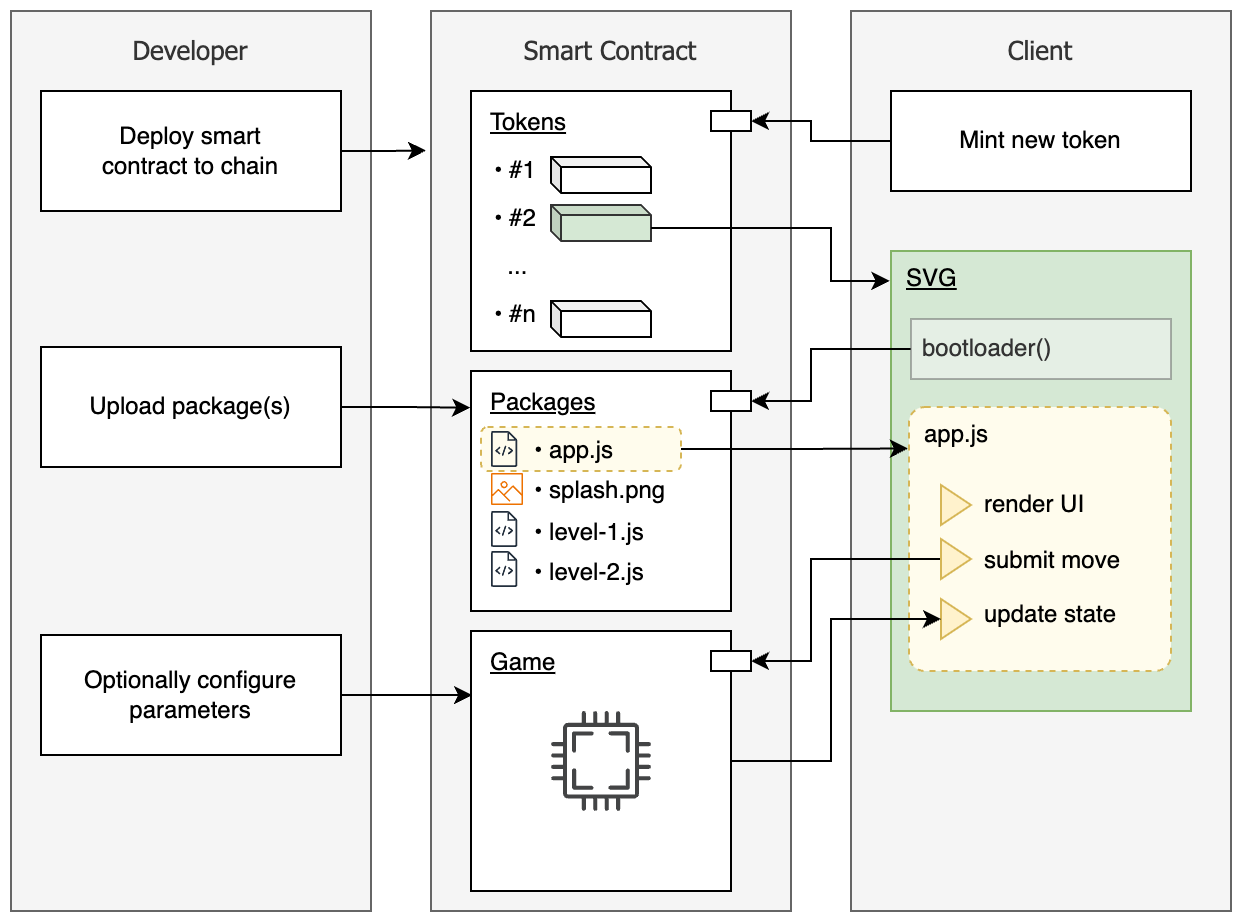

The diagram above was exported from draw.io. Its source (the exported page's mxGraphModel, read from the mxfile embedded in the PNG):
<mxGraphModel dx="1863" dy="798" grid="1" gridSize="10" guides="1" tooltips="1" connect="1" arrows="1" fold="1" page="1" pageScale="1" pageWidth="850" pageHeight="1100" math="0" shadow="0">
  <root>
    <mxCell id="0" />
    <mxCell id="1" parent="0" />
    <mxCell id="j8zpbKdXvWDMHam-oO6u-1" value="&lt;font style=&quot;font-size: 13px;&quot; face=&quot;Tahoma&quot;&gt;Smart Contract&lt;/font&gt;" style="rounded=0;whiteSpace=wrap;html=1;verticalAlign=top;spacingTop=6;fillColor=#f5f5f5;fontColor=#333333;strokeColor=#666666;" vertex="1" parent="1">
      <mxGeometry x="70" y="130" width="180" height="450" as="geometry" />
    </mxCell>
    <mxCell id="j8zpbKdXvWDMHam-oO6u-14" value="" style="group" vertex="1" connectable="0" parent="1">
      <mxGeometry x="90" y="170" width="130" height="130" as="geometry" />
    </mxCell>
    <mxCell id="j8zpbKdXvWDMHam-oO6u-5" value="Tokens" style="rounded=0;whiteSpace=wrap;html=1;verticalAlign=top;align=left;spacingLeft=6;spacing=4;fontStyle=4" vertex="1" parent="j8zpbKdXvWDMHam-oO6u-14">
      <mxGeometry width="130" height="130" as="geometry" />
    </mxCell>
    <mxCell id="j8zpbKdXvWDMHam-oO6u-6" value="&lt;p style=&quot;line-height: 200%;&quot;&gt;• #1&lt;br style=&quot;border-color: var(--border-color);&quot;&gt;&lt;span style=&quot;&quot;&gt;•&amp;nbsp;&lt;/span&gt;&lt;span style=&quot;border-color: var(--border-color); background-color: initial;&quot;&gt;#2&lt;/span&gt;&lt;br style=&quot;border-color: var(--border-color);&quot;&gt;&lt;span style=&quot;&quot;&gt;&amp;nbsp;&amp;nbsp;&lt;/span&gt;&lt;span style=&quot;border-color: var(--border-color); background-color: initial;&quot;&gt;...&lt;/span&gt;&lt;br style=&quot;border-color: var(--border-color);&quot;&gt;&lt;span style=&quot;&quot;&gt;•&amp;nbsp;&lt;/span&gt;&lt;span style=&quot;border-color: var(--border-color); background-color: initial;&quot;&gt;#n&lt;/span&gt;&lt;br&gt;&lt;/p&gt;" style="text;html=1;strokeColor=none;fillColor=none;align=left;verticalAlign=middle;whiteSpace=wrap;rounded=0;" vertex="1" parent="j8zpbKdXvWDMHam-oO6u-14">
      <mxGeometry x="10" y="30" width="90" height="90" as="geometry" />
    </mxCell>
    <mxCell id="j8zpbKdXvWDMHam-oO6u-11" value="" style="shape=cube;whiteSpace=wrap;html=1;boundedLbl=1;backgroundOutline=1;darkOpacity=0.05;darkOpacity2=0.1;size=5;" vertex="1" parent="j8zpbKdXvWDMHam-oO6u-14">
      <mxGeometry x="40" y="33" width="50" height="18" as="geometry" />
    </mxCell>
    <mxCell id="j8zpbKdXvWDMHam-oO6u-12" value="" style="shape=cube;whiteSpace=wrap;html=1;boundedLbl=1;backgroundOutline=1;darkOpacity=0.05;darkOpacity2=0.1;size=5;fillColor=#d5e8d4;strokeColor=#333333;" vertex="1" parent="j8zpbKdXvWDMHam-oO6u-14">
      <mxGeometry x="40" y="57" width="50" height="18" as="geometry" />
    </mxCell>
    <mxCell id="j8zpbKdXvWDMHam-oO6u-13" value="" style="shape=cube;whiteSpace=wrap;html=1;boundedLbl=1;backgroundOutline=1;darkOpacity=0.05;darkOpacity2=0.1;size=5;" vertex="1" parent="j8zpbKdXvWDMHam-oO6u-14">
      <mxGeometry x="40" y="105" width="50" height="18" as="geometry" />
    </mxCell>
    <mxCell id="j8zpbKdXvWDMHam-oO6u-16" value="" style="group" vertex="1" connectable="0" parent="1">
      <mxGeometry x="90" y="440" width="140" height="130" as="geometry" />
    </mxCell>
    <mxCell id="j8zpbKdXvWDMHam-oO6u-17" value="Game" style="rounded=0;whiteSpace=wrap;html=1;verticalAlign=top;align=left;spacingLeft=6;spacing=4;fontStyle=4" vertex="1" parent="j8zpbKdXvWDMHam-oO6u-16">
      <mxGeometry width="130" height="130" as="geometry" />
    </mxCell>
    <mxCell id="j8zpbKdXvWDMHam-oO6u-22" value="" style="sketch=0;pointerEvents=1;shadow=0;dashed=0;html=1;strokeColor=none;fillColor=#434445;aspect=fixed;labelPosition=center;verticalLabelPosition=bottom;verticalAlign=top;align=center;outlineConnect=0;shape=mxgraph.vvd.cpu;" vertex="1" parent="j8zpbKdXvWDMHam-oO6u-16">
      <mxGeometry x="40" y="40" width="50" height="50" as="geometry" />
    </mxCell>
    <mxCell id="j8zpbKdXvWDMHam-oO6u-51" value="" style="rounded=0;whiteSpace=wrap;html=1;" vertex="1" parent="j8zpbKdXvWDMHam-oO6u-16">
      <mxGeometry x="120" y="10" width="20" height="10" as="geometry" />
    </mxCell>
    <mxCell id="j8zpbKdXvWDMHam-oO6u-23" value="&lt;font style=&quot;&quot; face=&quot;Tahoma&quot;&gt;&lt;span style=&quot;font-size: 13px;&quot;&gt;Client&lt;/span&gt;&lt;br&gt;&lt;/font&gt;" style="rounded=0;whiteSpace=wrap;html=1;verticalAlign=top;spacingTop=6;fillColor=#f5f5f5;fontColor=#333333;strokeColor=#666666;" vertex="1" parent="1">
      <mxGeometry x="280" y="130" width="190" height="450" as="geometry" />
    </mxCell>
    <mxCell id="j8zpbKdXvWDMHam-oO6u-25" value="&lt;u&gt;SVG&lt;/u&gt;" style="rounded=0;whiteSpace=wrap;html=1;verticalAlign=top;align=left;spacingLeft=6;fillColor=#d5e8d4;strokeColor=#82b366;" vertex="1" parent="1">
      <mxGeometry x="300" y="250" width="150" height="230" as="geometry" />
    </mxCell>
    <mxCell id="j8zpbKdXvWDMHam-oO6u-55" style="edgeStyle=orthogonalEdgeStyle;rounded=0;orthogonalLoop=1;jettySize=auto;html=1;exitX=0;exitY=0.5;exitDx=0;exitDy=0;entryX=1;entryY=0.5;entryDx=0;entryDy=0;" edge="1" parent="1" source="j8zpbKdXvWDMHam-oO6u-27" target="j8zpbKdXvWDMHam-oO6u-50">
      <mxGeometry relative="1" as="geometry">
        <Array as="points">
          <mxPoint x="260" y="299" />
          <mxPoint x="260" y="325" />
        </Array>
      </mxGeometry>
    </mxCell>
    <mxCell id="j8zpbKdXvWDMHam-oO6u-27" value="bootloader()" style="rounded=0;whiteSpace=wrap;html=1;verticalAlign=middle;align=left;spacingLeft=4;fontStyle=0;fillColor=#f5f5f5;fontColor=#333333;strokeColor=#666666;opacity=50;" vertex="1" parent="1">
      <mxGeometry x="310" y="284" width="130" height="30" as="geometry" />
    </mxCell>
    <mxCell id="j8zpbKdXvWDMHam-oO6u-2" value="Packages" style="rounded=0;whiteSpace=wrap;html=1;verticalAlign=top;align=left;spacingLeft=6;spacing=4;fontStyle=4" vertex="1" parent="1">
      <mxGeometry x="90" y="310" width="130" height="120" as="geometry" />
    </mxCell>
    <mxCell id="j8zpbKdXvWDMHam-oO6u-8" value="" style="sketch=0;outlineConnect=0;fontColor=#232F3E;gradientColor=none;fillColor=#232F3D;strokeColor=none;dashed=0;verticalLabelPosition=bottom;verticalAlign=top;align=center;html=1;fontSize=12;fontStyle=0;aspect=fixed;pointerEvents=1;shape=mxgraph.aws4.source_code;" vertex="1" parent="1">
      <mxGeometry x="99.99999999999999" y="380" width="13.16" height="18" as="geometry" />
    </mxCell>
    <mxCell id="j8zpbKdXvWDMHam-oO6u-9" value="" style="sketch=0;outlineConnect=0;fontColor=#232F3E;gradientColor=none;fillColor=#232F3D;strokeColor=none;dashed=0;verticalLabelPosition=bottom;verticalAlign=top;align=center;html=1;fontSize=12;fontStyle=0;aspect=fixed;pointerEvents=1;shape=mxgraph.aws4.source_code;" vertex="1" parent="1">
      <mxGeometry x="99.99999999999999" y="400" width="13.16" height="18" as="geometry" />
    </mxCell>
    <mxCell id="j8zpbKdXvWDMHam-oO6u-56" style="edgeStyle=orthogonalEdgeStyle;rounded=0;orthogonalLoop=1;jettySize=auto;html=1;exitX=1;exitY=0.5;exitDx=0;exitDy=0;" edge="1" parent="1" source="j8zpbKdXvWDMHam-oO6u-31">
      <mxGeometry relative="1" as="geometry">
        <mxPoint x="308.5" y="348.75" as="targetPoint" />
      </mxGeometry>
    </mxCell>
    <mxCell id="j8zpbKdXvWDMHam-oO6u-31" value="" style="rounded=1;whiteSpace=wrap;html=1;fillColor=#FFFCED;strokeColor=#d6b656;dashed=1;" vertex="1" parent="1">
      <mxGeometry x="95" y="338" width="100" height="22" as="geometry" />
    </mxCell>
    <mxCell id="j8zpbKdXvWDMHam-oO6u-4" value="&lt;p style=&quot;line-height: 170%;&quot;&gt;• app.js&lt;br style=&quot;border-color: var(--border-color);&quot;&gt;&lt;span style=&quot;&quot;&gt;•&amp;nbsp;&lt;/span&gt;&lt;span style=&quot;border-color: var(--border-color); background-color: initial;&quot;&gt;splash.png&lt;/span&gt;&lt;br style=&quot;border-color: var(--border-color);&quot;&gt;&lt;span style=&quot;&quot;&gt;•&amp;nbsp;&lt;/span&gt;&lt;span style=&quot;border-color: var(--border-color); background-color: initial;&quot;&gt;level-1.js&lt;/span&gt;&lt;br style=&quot;border-color: var(--border-color);&quot;&gt;&lt;span style=&quot;&quot;&gt;•&amp;nbsp;&lt;/span&gt;&lt;span style=&quot;border-color: var(--border-color); background-color: initial;&quot;&gt;level-2.js&lt;/span&gt;&lt;br&gt;&lt;/p&gt;" style="text;html=1;strokeColor=none;fillColor=none;align=left;verticalAlign=middle;whiteSpace=wrap;rounded=0;" vertex="1" parent="1">
      <mxGeometry x="120" y="335" width="70" height="90" as="geometry" />
    </mxCell>
    <mxCell id="j8zpbKdXvWDMHam-oO6u-7" value="" style="sketch=0;outlineConnect=0;fontColor=#232F3E;gradientColor=none;fillColor=#232F3D;strokeColor=none;dashed=0;verticalLabelPosition=bottom;verticalAlign=top;align=center;html=1;fontSize=12;fontStyle=0;aspect=fixed;pointerEvents=1;shape=mxgraph.aws4.source_code;" vertex="1" parent="1">
      <mxGeometry x="99.99999999999999" y="340" width="13.16" height="18" as="geometry" />
    </mxCell>
    <mxCell id="j8zpbKdXvWDMHam-oO6u-10" value="" style="sketch=0;outlineConnect=0;fontColor=#232F3E;gradientColor=none;fillColor=#ED7100;strokeColor=none;dashed=0;verticalLabelPosition=bottom;verticalAlign=top;align=center;html=1;fontSize=12;fontStyle=0;aspect=fixed;pointerEvents=1;shape=mxgraph.aws4.container_registry_image;" vertex="1" parent="1">
      <mxGeometry x="100" y="361" width="16" height="16" as="geometry" />
    </mxCell>
    <mxCell id="j8zpbKdXvWDMHam-oO6u-41" style="edgeStyle=orthogonalEdgeStyle;rounded=0;orthogonalLoop=1;jettySize=auto;html=1;exitX=0;exitY=0;exitDx=50;exitDy=11.5;exitPerimeter=0;entryX=-0.005;entryY=0.065;entryDx=0;entryDy=0;entryPerimeter=0;" edge="1" parent="1" source="j8zpbKdXvWDMHam-oO6u-12" target="j8zpbKdXvWDMHam-oO6u-25">
      <mxGeometry relative="1" as="geometry">
        <Array as="points">
          <mxPoint x="270" y="238" />
          <mxPoint x="270" y="265" />
        </Array>
      </mxGeometry>
    </mxCell>
    <mxCell id="j8zpbKdXvWDMHam-oO6u-48" value="" style="rounded=0;whiteSpace=wrap;html=1;" vertex="1" parent="1">
      <mxGeometry x="210" y="180" width="20" height="10" as="geometry" />
    </mxCell>
    <mxCell id="j8zpbKdXvWDMHam-oO6u-50" value="" style="rounded=0;whiteSpace=wrap;html=1;" vertex="1" parent="1">
      <mxGeometry x="210" y="320" width="20" height="10" as="geometry" />
    </mxCell>
    <mxCell id="j8zpbKdXvWDMHam-oO6u-33" value="&lt;div style=&quot;line-height: 180%;&quot;&gt;app.js&lt;/div&gt;" style="rounded=1;whiteSpace=wrap;html=1;fillColor=#FFFCED;strokeColor=#d6b656;dashed=1;align=left;spacingLeft=6;arcSize=6;verticalAlign=top;spacingTop=-3;" vertex="1" parent="1">
      <mxGeometry x="309" y="328" width="131" height="132" as="geometry" />
    </mxCell>
    <mxCell id="j8zpbKdXvWDMHam-oO6u-57" style="edgeStyle=orthogonalEdgeStyle;rounded=0;orthogonalLoop=1;jettySize=auto;html=1;exitX=0;exitY=0.5;exitDx=0;exitDy=0;entryX=1;entryY=0.5;entryDx=0;entryDy=0;" edge="1" parent="1" source="j8zpbKdXvWDMHam-oO6u-44" target="j8zpbKdXvWDMHam-oO6u-51">
      <mxGeometry relative="1" as="geometry">
        <Array as="points">
          <mxPoint x="260" y="404" />
          <mxPoint x="260" y="455" />
        </Array>
      </mxGeometry>
    </mxCell>
    <mxCell id="j8zpbKdXvWDMHam-oO6u-44" value="" style="triangle;whiteSpace=wrap;html=1;fillColor=#fff2cc;strokeColor=#d6b656;" vertex="1" parent="1">
      <mxGeometry x="325" y="394" width="15" height="20" as="geometry" />
    </mxCell>
    <mxCell id="j8zpbKdXvWDMHam-oO6u-45" value="&lt;div style=&quot;border-color: var(--border-color); line-height: 230%;&quot;&gt;render UI&lt;/div&gt;&lt;div style=&quot;border-color: var(--border-color); line-height: 230%;&quot;&gt;submit move&lt;/div&gt;&lt;div style=&quot;border-color: var(--border-color); line-height: 230%;&quot;&gt;update state&lt;/div&gt;" style="text;html=1;strokeColor=none;fillColor=none;align=left;verticalAlign=top;whiteSpace=wrap;rounded=0;" vertex="1" parent="1">
      <mxGeometry x="345" y="357" width="90" height="100" as="geometry" />
    </mxCell>
    <mxCell id="j8zpbKdXvWDMHam-oO6u-46" value="" style="triangle;whiteSpace=wrap;html=1;fillColor=#fff2cc;strokeColor=#d6b656;" vertex="1" parent="1">
      <mxGeometry x="325" y="367" width="15" height="20" as="geometry" />
    </mxCell>
    <mxCell id="j8zpbKdXvWDMHam-oO6u-58" value="&lt;font face=&quot;Tahoma&quot;&gt;&lt;span style=&quot;font-size: 13px;&quot;&gt;Developer&lt;/span&gt;&lt;/font&gt;" style="rounded=0;whiteSpace=wrap;html=1;verticalAlign=top;spacingTop=6;fillColor=#f5f5f5;fontColor=#333333;strokeColor=#666666;" vertex="1" parent="1">
      <mxGeometry x="-140" y="130" width="180" height="450" as="geometry" />
    </mxCell>
    <mxCell id="j8zpbKdXvWDMHam-oO6u-59" value="Deploy smart&lt;br&gt;contract to chain" style="rounded=0;whiteSpace=wrap;html=1;" vertex="1" parent="1">
      <mxGeometry x="-125" y="170" width="150" height="60" as="geometry" />
    </mxCell>
    <mxCell id="j8zpbKdXvWDMHam-oO6u-60" style="edgeStyle=orthogonalEdgeStyle;rounded=0;orthogonalLoop=1;jettySize=auto;html=1;exitX=1;exitY=0.5;exitDx=0;exitDy=0;entryX=-0.014;entryY=0.155;entryDx=0;entryDy=0;entryPerimeter=0;" edge="1" parent="1" source="j8zpbKdXvWDMHam-oO6u-59" target="j8zpbKdXvWDMHam-oO6u-1">
      <mxGeometry relative="1" as="geometry" />
    </mxCell>
    <mxCell id="j8zpbKdXvWDMHam-oO6u-65" style="edgeStyle=orthogonalEdgeStyle;rounded=0;orthogonalLoop=1;jettySize=auto;html=1;exitX=0;exitY=0.5;exitDx=0;exitDy=0;entryX=1;entryY=0.5;entryDx=0;entryDy=0;" edge="1" parent="1" source="j8zpbKdXvWDMHam-oO6u-61" target="j8zpbKdXvWDMHam-oO6u-48">
      <mxGeometry relative="1" as="geometry">
        <Array as="points">
          <mxPoint x="260" y="195" />
          <mxPoint x="260" y="185" />
        </Array>
      </mxGeometry>
    </mxCell>
    <mxCell id="j8zpbKdXvWDMHam-oO6u-61" value="Mint new token" style="rounded=0;whiteSpace=wrap;html=1;" vertex="1" parent="1">
      <mxGeometry x="300" y="170" width="150" height="50" as="geometry" />
    </mxCell>
    <mxCell id="j8zpbKdXvWDMHam-oO6u-64" value="Upload package(s)" style="rounded=0;whiteSpace=wrap;html=1;" vertex="1" parent="1">
      <mxGeometry x="-125" y="298" width="150" height="60" as="geometry" />
    </mxCell>
    <mxCell id="j8zpbKdXvWDMHam-oO6u-69" style="edgeStyle=orthogonalEdgeStyle;rounded=0;orthogonalLoop=1;jettySize=auto;html=1;exitX=1;exitY=0.5;exitDx=0;exitDy=0;" edge="1" parent="1" source="j8zpbKdXvWDMHam-oO6u-67">
      <mxGeometry relative="1" as="geometry">
        <mxPoint x="90.57377049180332" y="472" as="targetPoint" />
      </mxGeometry>
    </mxCell>
    <mxCell id="j8zpbKdXvWDMHam-oO6u-67" value="Optionally configure parameters" style="rounded=0;whiteSpace=wrap;html=1;" vertex="1" parent="1">
      <mxGeometry x="-125" y="442" width="150" height="60" as="geometry" />
    </mxCell>
    <mxCell id="j8zpbKdXvWDMHam-oO6u-70" style="edgeStyle=orthogonalEdgeStyle;rounded=0;orthogonalLoop=1;jettySize=auto;html=1;exitX=1;exitY=0.5;exitDx=0;exitDy=0;entryX=-0.003;entryY=0.153;entryDx=0;entryDy=0;entryPerimeter=0;" edge="1" parent="1" source="j8zpbKdXvWDMHam-oO6u-64" target="j8zpbKdXvWDMHam-oO6u-2">
      <mxGeometry relative="1" as="geometry" />
    </mxCell>
    <mxCell id="j8zpbKdXvWDMHam-oO6u-71" value="" style="triangle;whiteSpace=wrap;html=1;fillColor=#fff2cc;strokeColor=#d6b656;" vertex="1" parent="1">
      <mxGeometry x="325" y="424" width="15" height="20" as="geometry" />
    </mxCell>
    <mxCell id="j8zpbKdXvWDMHam-oO6u-72" style="edgeStyle=orthogonalEdgeStyle;rounded=0;orthogonalLoop=1;jettySize=auto;html=1;exitX=1;exitY=0.5;exitDx=0;exitDy=0;entryX=0;entryY=0.5;entryDx=0;entryDy=0;" edge="1" parent="1" source="j8zpbKdXvWDMHam-oO6u-17" target="j8zpbKdXvWDMHam-oO6u-71">
      <mxGeometry relative="1" as="geometry">
        <Array as="points">
          <mxPoint x="270" y="505" />
          <mxPoint x="270" y="434" />
        </Array>
      </mxGeometry>
    </mxCell>
  </root>
</mxGraphModel>